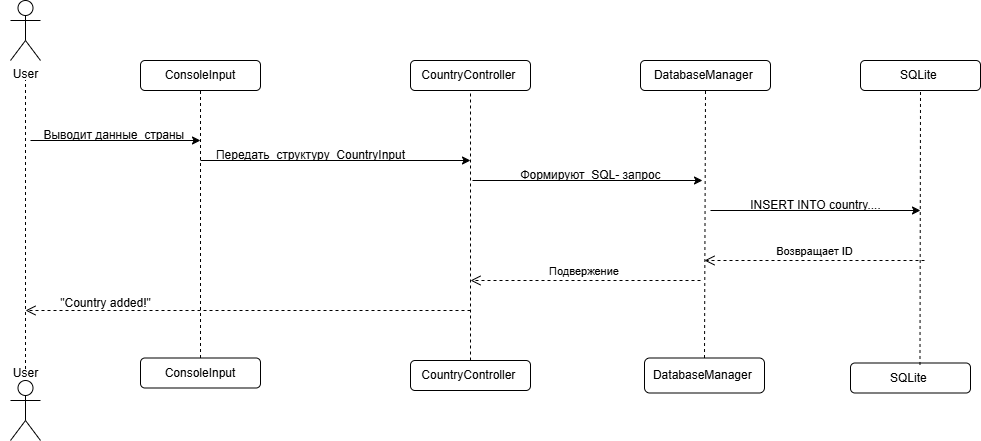

The diagram above was exported from draw.io. Its source (the exported page's mxGraphModel, read from the mxfile embedded in the PNG):
<mxGraphModel dx="1513" dy="660" grid="1" gridSize="10" guides="1" tooltips="1" connect="1" arrows="1" fold="1" page="1" pageScale="1" pageWidth="827" pageHeight="1169" math="0" shadow="0">
  <root>
    <mxCell id="0" />
    <mxCell id="1" parent="0" />
    <mxCell id="QNNd1qK2ewn4bh7becaC-168" value="User" style="shape=umlActor;verticalLabelPosition=bottom;verticalAlign=top;html=1;outlineConnect=0;" vertex="1" parent="1">
      <mxGeometry x="90" y="40" width="30" height="60" as="geometry" />
    </mxCell>
    <mxCell id="QNNd1qK2ewn4bh7becaC-169" value="" style="shape=umlActor;verticalLabelPosition=bottom;verticalAlign=top;html=1;outlineConnect=0;" vertex="1" parent="1">
      <mxGeometry x="90" y="420" width="30" height="60" as="geometry" />
    </mxCell>
    <mxCell id="QNNd1qK2ewn4bh7becaC-170" value="" style="endArrow=none;dashed=1;html=1;rounded=0;" edge="1" parent="1">
      <mxGeometry width="50" height="50" relative="1" as="geometry">
        <mxPoint x="105" y="408.5" as="sourcePoint" />
        <mxPoint x="105" y="120" as="targetPoint" />
      </mxGeometry>
    </mxCell>
    <mxCell id="QNNd1qK2ewn4bh7becaC-171" value="ConsoleInput" style="rounded=1;whiteSpace=wrap;html=1;" vertex="1" parent="1">
      <mxGeometry x="220" y="100" width="120" height="30" as="geometry" />
    </mxCell>
    <mxCell id="QNNd1qK2ewn4bh7becaC-172" value="CountryController&amp;nbsp;" style="rounded=1;whiteSpace=wrap;html=1;" vertex="1" parent="1">
      <mxGeometry x="490" y="100" width="120" height="30" as="geometry" />
    </mxCell>
    <mxCell id="QNNd1qK2ewn4bh7becaC-173" value="DatabaseManager&amp;nbsp;" style="rounded=1;whiteSpace=wrap;html=1;" vertex="1" parent="1">
      <mxGeometry x="720" y="100" width="130" height="30" as="geometry" />
    </mxCell>
    <mxCell id="QNNd1qK2ewn4bh7becaC-174" value="SQLite&amp;nbsp;" style="rounded=1;whiteSpace=wrap;html=1;" vertex="1" parent="1">
      <mxGeometry x="940" y="100" width="120" height="30" as="geometry" />
    </mxCell>
    <mxCell id="QNNd1qK2ewn4bh7becaC-175" value="ConsoleInput" style="rounded=1;whiteSpace=wrap;html=1;" vertex="1" parent="1">
      <mxGeometry x="220" y="397.5" width="120" height="30" as="geometry" />
    </mxCell>
    <mxCell id="QNNd1qK2ewn4bh7becaC-176" value="CountryController&amp;nbsp;" style="rounded=1;whiteSpace=wrap;html=1;" vertex="1" parent="1">
      <mxGeometry x="490" y="400" width="120" height="30" as="geometry" />
    </mxCell>
    <mxCell id="QNNd1qK2ewn4bh7becaC-178" value="DatabaseManager&amp;nbsp;" style="rounded=1;whiteSpace=wrap;html=1;" vertex="1" parent="1">
      <mxGeometry x="724" y="397.5" width="120" height="35" as="geometry" />
    </mxCell>
    <mxCell id="QNNd1qK2ewn4bh7becaC-179" value="SQLite&amp;nbsp;" style="rounded=1;whiteSpace=wrap;html=1;" vertex="1" parent="1">
      <mxGeometry x="930" y="402.5" width="120" height="30" as="geometry" />
    </mxCell>
    <mxCell id="QNNd1qK2ewn4bh7becaC-180" value="" style="endArrow=none;dashed=1;html=1;rounded=0;exitX=0.5;exitY=0;exitDx=0;exitDy=0;entryX=0.5;entryY=1;entryDx=0;entryDy=0;" edge="1" parent="1" source="QNNd1qK2ewn4bh7becaC-175" target="QNNd1qK2ewn4bh7becaC-171">
      <mxGeometry width="50" height="50" relative="1" as="geometry">
        <mxPoint x="480" y="280" as="sourcePoint" />
        <mxPoint x="530" y="230" as="targetPoint" />
      </mxGeometry>
    </mxCell>
    <mxCell id="QNNd1qK2ewn4bh7becaC-181" value="" style="endArrow=none;dashed=1;html=1;rounded=0;entryX=0.5;entryY=1;entryDx=0;entryDy=0;exitX=0.5;exitY=0;exitDx=0;exitDy=0;" edge="1" parent="1" source="QNNd1qK2ewn4bh7becaC-176" target="QNNd1qK2ewn4bh7becaC-172">
      <mxGeometry width="50" height="50" relative="1" as="geometry">
        <mxPoint x="560" y="280" as="sourcePoint" />
        <mxPoint x="550" y="140" as="targetPoint" />
      </mxGeometry>
    </mxCell>
    <mxCell id="QNNd1qK2ewn4bh7becaC-182" value="" style="endArrow=none;dashed=1;html=1;rounded=0;entryX=0.5;entryY=1;entryDx=0;entryDy=0;exitX=0.5;exitY=0;exitDx=0;exitDy=0;" edge="1" parent="1" source="QNNd1qK2ewn4bh7becaC-178" target="QNNd1qK2ewn4bh7becaC-173">
      <mxGeometry width="50" height="50" relative="1" as="geometry">
        <mxPoint x="510" y="280" as="sourcePoint" />
        <mxPoint x="560" y="230" as="targetPoint" />
      </mxGeometry>
    </mxCell>
    <mxCell id="QNNd1qK2ewn4bh7becaC-183" value="" style="endArrow=none;dashed=1;html=1;rounded=0;entryX=0.5;entryY=1;entryDx=0;entryDy=0;exitX=0.579;exitY=0.066;exitDx=0;exitDy=0;exitPerimeter=0;" edge="1" parent="1" source="QNNd1qK2ewn4bh7becaC-179" target="QNNd1qK2ewn4bh7becaC-174">
      <mxGeometry width="50" height="50" relative="1" as="geometry">
        <mxPoint x="510" y="280" as="sourcePoint" />
        <mxPoint x="560" y="230" as="targetPoint" />
      </mxGeometry>
    </mxCell>
    <mxCell id="QNNd1qK2ewn4bh7becaC-184" value="" style="endArrow=classic;html=1;rounded=0;" edge="1" parent="1">
      <mxGeometry width="50" height="50" relative="1" as="geometry">
        <mxPoint x="110" y="180" as="sourcePoint" />
        <mxPoint x="280" y="180" as="targetPoint" />
      </mxGeometry>
    </mxCell>
    <mxCell id="QNNd1qK2ewn4bh7becaC-185" value="Выводит данные&amp;nbsp; страны&amp;nbsp;" style="text;html=1;align=center;verticalAlign=middle;resizable=0;points=[];autosize=1;strokeColor=none;fillColor=none;" vertex="1" parent="1">
      <mxGeometry x="110" y="160" width="170" height="30" as="geometry" />
    </mxCell>
    <mxCell id="QNNd1qK2ewn4bh7becaC-187" value="" style="endArrow=classic;html=1;rounded=0;" edge="1" parent="1">
      <mxGeometry width="50" height="50" relative="1" as="geometry">
        <mxPoint x="280" y="200" as="sourcePoint" />
        <mxPoint x="550" y="200" as="targetPoint" />
      </mxGeometry>
    </mxCell>
    <mxCell id="QNNd1qK2ewn4bh7becaC-188" value="Передать&amp;nbsp; структуру&amp;nbsp; CountryInput" style="text;html=1;align=center;verticalAlign=middle;resizable=0;points=[];autosize=1;strokeColor=none;fillColor=none;" vertex="1" parent="1">
      <mxGeometry x="285" y="180" width="210" height="30" as="geometry" />
    </mxCell>
    <mxCell id="QNNd1qK2ewn4bh7becaC-189" value="" style="endArrow=classic;html=1;rounded=0;" edge="1" parent="1">
      <mxGeometry width="50" height="50" relative="1" as="geometry">
        <mxPoint x="552" y="220" as="sourcePoint" />
        <mxPoint x="782" y="220" as="targetPoint" />
      </mxGeometry>
    </mxCell>
    <mxCell id="QNNd1qK2ewn4bh7becaC-190" value="Формируют&amp;nbsp; SQL- запрос" style="text;html=1;align=center;verticalAlign=middle;resizable=0;points=[];autosize=1;strokeColor=none;fillColor=none;" vertex="1" parent="1">
      <mxGeometry x="590" y="200" width="160" height="30" as="geometry" />
    </mxCell>
    <mxCell id="QNNd1qK2ewn4bh7becaC-191" value="" style="endArrow=classic;html=1;rounded=0;" edge="1" parent="1">
      <mxGeometry width="50" height="50" relative="1" as="geometry">
        <mxPoint x="790" y="250" as="sourcePoint" />
        <mxPoint x="1000" y="250" as="targetPoint" />
      </mxGeometry>
    </mxCell>
    <mxCell id="QNNd1qK2ewn4bh7becaC-192" value="INSERT INTO country...." style="text;html=1;align=center;verticalAlign=middle;resizable=0;points=[];autosize=1;strokeColor=none;fillColor=none;" vertex="1" parent="1">
      <mxGeometry x="820" y="230" width="150" height="30" as="geometry" />
    </mxCell>
    <mxCell id="QNNd1qK2ewn4bh7becaC-193" value="Возвращает ID" style="html=1;verticalAlign=bottom;endArrow=open;dashed=1;endSize=8;curved=0;rounded=0;" edge="1" parent="1">
      <mxGeometry relative="1" as="geometry">
        <mxPoint x="1004" y="300" as="sourcePoint" />
        <mxPoint x="784" y="300" as="targetPoint" />
      </mxGeometry>
    </mxCell>
    <mxCell id="QNNd1qK2ewn4bh7becaC-194" value="Подвержение&amp;nbsp;" style="html=1;verticalAlign=bottom;endArrow=open;dashed=1;endSize=8;curved=0;rounded=0;" edge="1" parent="1">
      <mxGeometry relative="1" as="geometry">
        <mxPoint x="780" y="320" as="sourcePoint" />
        <mxPoint x="550" y="320" as="targetPoint" />
      </mxGeometry>
    </mxCell>
    <mxCell id="QNNd1qK2ewn4bh7becaC-196" value="" style="html=1;verticalAlign=bottom;endArrow=open;dashed=1;endSize=8;curved=0;rounded=0;" edge="1" parent="1">
      <mxGeometry relative="1" as="geometry">
        <mxPoint x="550" y="350" as="sourcePoint" />
        <mxPoint x="105" y="350" as="targetPoint" />
      </mxGeometry>
    </mxCell>
    <mxCell id="QNNd1qK2ewn4bh7becaC-197" value="&quot;Country added!&quot;" style="text;html=1;align=center;verticalAlign=middle;resizable=0;points=[];autosize=1;strokeColor=none;fillColor=none;" vertex="1" parent="1">
      <mxGeometry x="130" y="328" width="110" height="30" as="geometry" />
    </mxCell>
    <mxCell id="QNNd1qK2ewn4bh7becaC-199" value="User" style="text;html=1;align=center;verticalAlign=middle;resizable=0;points=[];autosize=1;strokeColor=none;fillColor=none;" vertex="1" parent="1">
      <mxGeometry x="80" y="397.5" width="50" height="30" as="geometry" />
    </mxCell>
  </root>
</mxGraphModel>